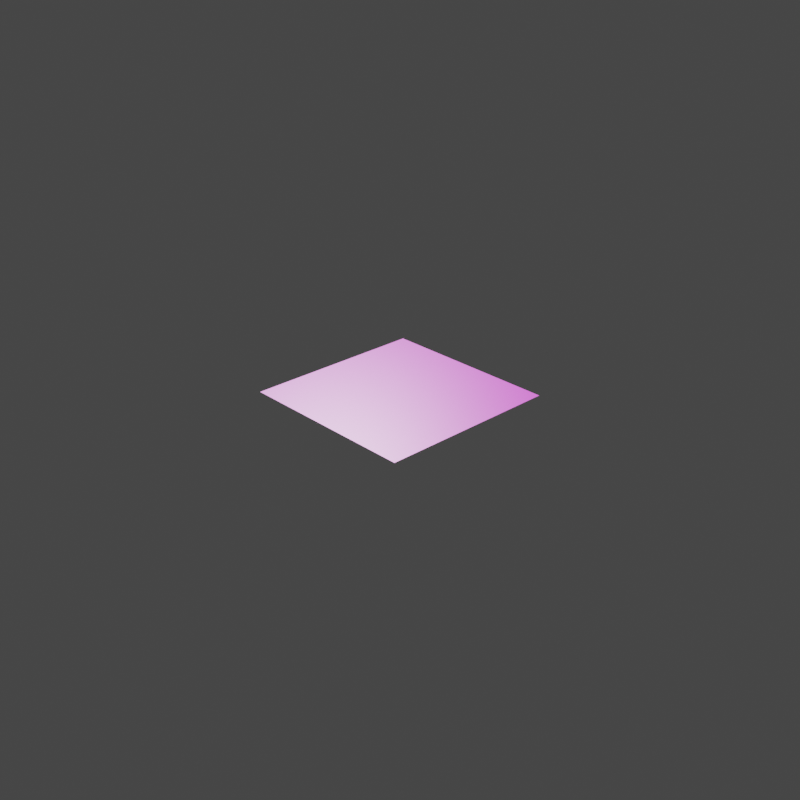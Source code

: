 # Source: test_.blend  (saved by Blender 2.91.10; exported with 4.5.12 LTS)
import bpy
from mathutils import Matrix  # noqa: F401  (used for matrix-valued properties, if any)

bpy.ops.wm.read_factory_settings(use_empty=True)
scene = bpy.context.scene
scene.name = 'Scene'

# ---- collections
col_collection = bpy.data.collections.new('Collection'); scene.collection.children.link(col_collection)

# ---- images (referenced by path relative to the original .blend; pixels are not part of the script)
import os
ASSET_DIR = os.environ.get("B2B_ASSET_DIR", "")  # directory of the original .blend (textures are referenced by path, not embedded)
HERE = os.path.dirname(os.path.abspath(__file__))  # packed textures are extracted next to this script under _unpacked/

def load_image(name, relpath, width, height, colorspace="sRGB"):
    """Load a texture the original file referenced (path relative to the .blend, or extracted next to this script)."""
    p = next((c for c in (os.path.join(HERE, relpath), os.path.join(ASSET_DIR, relpath)) if relpath and os.path.exists(c)), "")
    if p:
        img = bpy.data.images.load(p, check_existing=True)
        img.name = name
    else:  # same state as the original file: an image datablock whose file is absent (Cycles renders it pink)
        img = bpy.data.images.new(name, width, height)
        img.source = "FILE"
        img.filepath = "//" + (relpath or name)
    img.colorspace_settings.name = colorspace
    return img
img_bakerough = load_image('bakeRough', 'bakeRough.png', 1024, 1024, 'sRGB')
img_bakenormal = load_image('bakeNormal', 'bakeNormal.png', 1024, 1024, 'Linear Rec.709')
img_bakedef = load_image('bakeDef', 'bakeDef.png', 1024, 1024, 'sRGB')

# ---- materials (node trees are filled in below, after node groups)
mat_concrete = bpy.data.materials.new('Concrete')

# ---- material node trees
mat_concrete.use_nodes = True; mat_concrete.node_tree.nodes.clear()
_N = mat_concrete.node_tree.nodes; _L = mat_concrete.node_tree.links
n0 = _N.new('ShaderNodeMix'); n0.name = 'ミックス'; n0.location = (-358, 380)
n0.data_type = 'RGBA'
n0.inputs[7].default_value = (0.3005, 0.3005, 0.3005, 1.0)
n1 = _N.new('ShaderNodeValToRGB'); n1.name = 'カラーランプ'; n1.location = (50, 536)
while len(n1.color_ramp.elements) > 1: n1.color_ramp.elements.remove(n1.color_ramp.elements[-1])
n1.color_ramp.elements[0].position = 0.0; n1.color_ramp.elements[0].color = (0.0865, 0.0865, 0.0865, 1.0)
_e = n1.color_ramp.elements.new(1.0); _e.color = (0.15, 0.1529, 0.1651, 1.0)
n2 = _N.new('ShaderNodeMix'); n2.name = 'ミックス.001'; n2.location = (-170, 532)
n2.data_type = 'RGBA'
n2.blend_type = 'LIGHTEN'
n3 = _N.new('ShaderNodeValToRGB'); n3.name = 'カラーランプ.002'; n3.location = (-383, 1535)
while len(n3.color_ramp.elements) > 1: n3.color_ramp.elements.remove(n3.color_ramp.elements[-1])
n3.color_ramp.elements[0].position = 0.0; n3.color_ramp.elements[0].color = (1.0, 1.0, 1.0, 1.0)
_e = n3.color_ramp.elements.new(0.2864); _e.color = (0.0, 0.0, 0.0, 1.0)
n4 = _N.new('ShaderNodeValToRGB'); n4.name = 'カラーランプ.003'; n4.location = (-363, 1300)
while len(n4.color_ramp.elements) > 1: n4.color_ramp.elements.remove(n4.color_ramp.elements[-1])
n4.color_ramp.elements[0].position = 0.35; n4.color_ramp.elements[0].color = (1.0, 1.0, 1.0, 1.0)
_e = n4.color_ramp.elements.new(0.5682); _e.color = (0.0, 0.0, 0.0, 1.0)
n5 = _N.new('ShaderNodeMix'); n5.name = 'ミックス.002'; n5.location = (370, 593)
n5.data_type = 'RGBA'
n5.blend_type = 'DARKEN'
n5.inputs[7].default_value = (0.0, 0.0, 0.0, 1.0)
n6 = _N.new('ShaderNodeMix'); n6.name = 'ミックス.004'; n6.location = (590, 598)
n6.data_type = 'RGBA'
n6.blend_type = 'DARKEN'
n6.inputs[7].default_value = (0.0, 0.0, 0.0, 1.0)
n7 = _N.new('ShaderNodeValToRGB'); n7.name = 'カラーランプ.004'; n7.location = (810, 450)
while len(n7.color_ramp.elements) > 1: n7.color_ramp.elements.remove(n7.color_ramp.elements[-1])
n7.color_ramp.elements[0].position = 0.0; n7.color_ramp.elements[0].color = (0.4452, 0.4452, 0.4452, 1.0)
_e = n7.color_ramp.elements.new(1.0); _e.color = (1.0, 1.0, 1.0, 1.0)
n8 = _N.new('ShaderNodeBump'); n8.name = 'バンプ'; n8.location = (-60, 190)
n8.inputs[0].default_value = 0.1
n8.inputs[1].default_value = 1.0
n8.inputs[2].default_value = 1.0
n9 = _N.new('ShaderNodeBump'); n9.name = 'バンプ.001'; n9.location = (317, 193)
n9.inputs[0].default_value = 0.04667
n9.inputs[1].default_value = 1.0
n9.inputs[2].default_value = 1.0
n10 = _N.new('ShaderNodeValToRGB'); n10.name = 'カラーランプ.001'; n10.location = (-27, 772)
while len(n10.color_ramp.elements) > 1: n10.color_ramp.elements.remove(n10.color_ramp.elements[-1])
n10.color_ramp.elements[0].position = 0.0; n10.color_ramp.elements[0].color = (0.6038, 0.6038, 0.6038, 1.0)
_e = n10.color_ramp.elements.new(0.2818); _e.color = (0.0, 0.0, 0.0, 1.0)
n11 = _N.new('ShaderNodeBump'); n11.name = 'バンプ.002'; n11.location = (582, 184)
n11.invert = True
n11.inputs[0].default_value = 0.15
n11.inputs[1].default_value = 1.0
n11.inputs[2].default_value = 1.0
n12 = _N.new('ShaderNodeBump'); n12.name = 'バンプ.003'; n12.location = (802, 179)
n12.invert = True
n12.inputs[0].default_value = 0.15
n12.inputs[1].default_value = 1.0
n12.inputs[2].default_value = 1.0
n13 = _N.new('ShaderNodeMix'); n13.name = 'ミックス.003'; n13.location = (90, 1342)
n13.data_type = 'RGBA'
n13.inputs[6].default_value = (0.0, 0.0, 0.0, 1.0)
n14 = _N.new('ShaderNodeTexCoord'); n14.name = 'テクスチャ座標'; n14.location = (-2075, 689)
n15 = _N.new('ShaderNodeMath'); n15.name = '数式'; n15.location = (-1579, 863)
n15.operation = 'MULTIPLY'
n15.inputs[2].default_value = 0.0
n16 = _N.new('ShaderNodeMath'); n16.name = '数式.001'; n16.location = (-1578, 698)
n16.operation = 'MULTIPLY'
n16.inputs[2].default_value = 0.0
n17 = _N.new('ShaderNodeSeparateXYZ'); n17.name = 'XYZ分離'; n17.location = (-1883, 695)
n18 = _N.new('ShaderNodeValue'); n18.name = '値'; n18.location = (-1883, 482)
n18.outputs[0].default_value = 6.283
n19 = _N.new('ShaderNodeMath'); n19.name = '数式.004'; n19.location = (-1354, 849)
n19.operation = 'COSINE'
n19.inputs[2].default_value = 0.0
n20 = _N.new('ShaderNodeMath'); n20.name = '数式.005'; n20.location = (-1355, 518)
n20.operation = 'COSINE'
n20.inputs[2].default_value = 0.0
n21 = _N.new('ShaderNodeMath'); n21.name = '数式.006'; n21.location = (-1358, 680)
n21.operation = 'SINE'
n21.inputs[2].default_value = 0.0
n22 = _N.new('ShaderNodeMath'); n22.name = '数式.002'; n22.location = (-1587, 524)
n22.operation = 'MULTIPLY'
n22.inputs[2].default_value = 0.0
n23 = _N.new('ShaderNodeMath'); n23.name = '数式.003'; n23.location = (-1580, 352)
n23.operation = 'MULTIPLY'
n23.inputs[2].default_value = 0.0
n24 = _N.new('ShaderNodeTexVoronoi'); n24.name = 'ボロノイテクスチャ'; n24.location = (-626, 536)
n24.voronoi_dimensions = '4D'
n24.inputs[2].default_value = 16.0
n25 = _N.new('ShaderNodeTexNoise'); n25.name = 'マスグレイブテクスチャ'; n25.location = (-619, 194)
n25.width = 150
n25.noise_dimensions = '4D'
n25.normalize = False
n25.inputs[2].default_value = 2.0
n25.inputs[3].default_value = 8.5
n25.inputs[4].default_value = 1.0
n26 = _N.new('ShaderNodeMath'); n26.name = '数式.007'; n26.location = (-1360, 340)
n26.operation = 'SINE'
n26.inputs[2].default_value = 0.0
n27 = _N.new('ShaderNodeCombineXYZ'); n27.name = 'XYZ合成'; n27.location = (-1140, 780)
n28 = _N.new('ShaderNodeTexVoronoi'); n28.name = 'ボロノイテクスチャ.001'; n28.location = (-321, 890)
n28.inputs[2].default_value = 25.0
n29 = _N.new('ShaderNodeTexNoise'); n29.name = 'ノイズテクスチャ'; n29.location = (-630, 794)
n29.noise_dimensions = '4D'
n29.inputs[2].default_value = 3.0
n29.inputs[3].default_value = 15.0
n30 = _N.new('ShaderNodeTexVoronoi'); n30.name = 'ボロノイテクスチャ.002'; n30.location = (-615, 1233)
n30.voronoi_dimensions = '4D'
n30.inputs[2].default_value = 50.0
n31 = _N.new('ShaderNodeOutputMaterial'); n31.name = 'Material Output'; n31.location = (2120, 420)
n32 = _N.new('ShaderNodeBsdfPrincipled'); n32.name = 'Principled BSDF'; n32.location = (1820, 760)
n32.distribution = 'GGX'
n32.subsurface_method = 'BURLEY'
n32.inputs[3].default_value = 1.45
n32.inputs[27].default_value = (0.0, 0.0, 0.0, 1.0)
n32.inputs[28].default_value = 1.0
n33 = _N.new('ShaderNodeTexImage'); n33.name = '画像テクスチャ.001'; n33.location = (1340, 600)
n33.image = img_bakerough
n34 = _N.new('ShaderNodeTexImage'); n34.name = '画像テクスチャ.002'; n34.location = (1340, 280)
n34.image = img_bakenormal
n35 = _N.new('ShaderNodeNormalMap'); n35.name = 'ノーマルマップ'; n35.location = (1620, 260)
n36 = _N.new('ShaderNodeTexImage'); n36.name = '画像テクスチャ'; n36.location = (1340, 940)
n36.image = img_bakedef
_L.new(n25.outputs[0], n0.inputs[6])
_L.new(n24.outputs[0], n0.inputs[0])
_L.new(n0.outputs[2], n2.inputs[6])
_L.new(n2.outputs[2], n1.inputs[0])
_L.new(n29.outputs[0], n2.inputs[7])
_L.new(n1.outputs[0], n5.inputs[6])
_L.new(n28.outputs[0], n10.inputs[0])
_L.new(n29.outputs[1], n28.inputs[0])
_L.new(n5.outputs[2], n6.inputs[6])
_L.new(n10.outputs[0], n5.inputs[0])
_L.new(n30.outputs[0], n3.inputs[0])
_L.new(n29.outputs[0], n4.inputs[0])
_L.new(n3.outputs[0], n13.inputs[7])
_L.new(n4.outputs[0], n13.inputs[0])
_L.new(n13.outputs[2], n6.inputs[0])
_L.new(n6.outputs[2], n7.inputs[0])
_L.new(n8.outputs[0], n9.inputs[4])
_L.new(n25.outputs[0], n8.inputs[3])
_L.new(n9.outputs[0], n11.inputs[4])
_L.new(n29.outputs[0], n9.inputs[3])
_L.new(n11.outputs[0], n12.inputs[4])
_L.new(n10.outputs[0], n11.inputs[3])
_L.new(n13.outputs[2], n12.inputs[3])
_L.new(n14.outputs[2], n17.inputs[0])
_L.new(n17.outputs[0], n15.inputs[0])
_L.new(n17.outputs[0], n16.inputs[0])
_L.new(n17.outputs[1], n22.inputs[0])
_L.new(n17.outputs[1], n23.inputs[0])
_L.new(n18.outputs[0], n15.inputs[1])
_L.new(n18.outputs[0], n16.inputs[1])
_L.new(n18.outputs[0], n22.inputs[1])
_L.new(n18.outputs[0], n23.inputs[1])
_L.new(n15.outputs[0], n19.inputs[0])
_L.new(n16.outputs[0], n21.inputs[0])
_L.new(n22.outputs[0], n20.inputs[0])
_L.new(n23.outputs[0], n26.inputs[0])
_L.new(n19.outputs[0], n27.inputs[0])
_L.new(n21.outputs[0], n27.inputs[1])
_L.new(n20.outputs[0], n27.inputs[2])
_L.new(n27.outputs[0], n29.inputs[0])
_L.new(n26.outputs[0], n29.inputs[1])
_L.new(n27.outputs[0], n24.inputs[0])
_L.new(n27.outputs[0], n25.inputs[0])
_L.new(n26.outputs[0], n24.inputs[1])
_L.new(n26.outputs[0], n25.inputs[1])
_L.new(n27.outputs[0], n30.inputs[0])
_L.new(n26.outputs[0], n30.inputs[1])
_L.new(n32.outputs[0], n31.inputs[0])
_L.new(n34.outputs[0], n35.inputs[1])
_L.new(n35.outputs[0], n32.inputs[5])
_L.new(n33.outputs[0], n32.inputs[2])
_L.new(n36.outputs[0], n32.inputs[0])
n31.is_active_output = True

# ---- world
world_world = bpy.data.worlds.new('World'); scene.world = world_world
world_world.use_nodes = True; world_world.node_tree.nodes.clear()
_N = world_world.node_tree.nodes; _L = world_world.node_tree.links
n0 = _N.new('ShaderNodeOutputWorld'); n0.name = 'World Output'; n0.location = (300, 300)
n1 = _N.new('ShaderNodeBackground'); n1.name = 'Background'; n1.location = (10, 300)
n1.inputs[0].default_value = (0.05088, 0.05088, 0.05088, 1.0)
_L.new(n1.outputs[0], n0.inputs[0])
n0.is_active_output = True
world_world.color = (0.05088, 0.05088, 0.05088)
world_world.use_sun_shadow = False
world_world.sun_shadow_jitter_overblur = 0.0

# ---- cameras
cam_camera = bpy.data.cameras.new('Camera')
cam_camera.clip_end = 100.0
cam_camera.ortho_scale = 7.314

# ---- meshes
me_torus_001 = bpy.data.meshes.new('Torus.001')
me_torus_001.from_pydata([(-1.0, -1.0, 0.0), (1.0, -1.0, 0.0), (-1.0, 1.0, 0.0), (1.0, 1.0, 0.0)], [], [(0, 1, 3, 2)])
_uv = me_torus_001.uv_layers.new(name='UVMap')
_uv.uv.foreach_set('vector', [0.0, 0.0, 1.0, 0.0, 1.0, 1.0, 0.0, 1.0])
me_torus_001.materials.append(mat_concrete)
me_torus_001.use_remesh_fix_poles = True
me_torus_001.use_remesh_preserve_attributes = False
me_torus_001.use_mirror_vertex_groups = False
me_torus_001.update()

# ---- objects
ob_camera = bpy.data.objects.new('Camera', cam_camera)
ob_torus_001 = bpy.data.objects.new('Torus.001', me_torus_001)

# ---- transforms, parenting, visibility, modifiers, constraints
ob_camera.location = (7.359, -6.926, 4.958)
ob_camera.rotation_euler = (1.109, 0.0, 0.8149)
ob_camera.lock_rotations_4d = False
ob_camera.empty_display_type = 'ARROWS'
ob_camera.color = (0.0, 0.0, 0.0, 0.0)
ob_camera.display_type = 'WIRE'
ob_camera.lineart.crease_threshold = 0.0
ob_torus_001.location = (0.0, 0.0, 0.0)
ob_torus_001.lineart.crease_threshold = 0.0

# ---- collection membership
col_collection.objects.link(ob_camera)
col_collection.objects.link(ob_torus_001)

# ---- scene / render settings (as saved in the file)
scene.camera = ob_camera
scene.frame_start = 1; scene.frame_end = 250; scene.frame_set(1)
scene.render.engine = 'CYCLES'
scene.render.resolution_x = 1024
scene.render.resolution_y = 1024
scene.render.use_simplify = True
scene.cycles.use_denoising = False
scene.cycles.samples = 16
scene.cycles.sampling_pattern = 'TABULATED_SOBOL'
scene.cycles.use_adaptive_sampling = False
scene.cycles.use_light_tree = False
scene.cycles.bake_type = 'NORMAL'
scene.view_settings.view_transform = 'Filmic'
bpy.context.view_layer.update()

# ---- added for rendering (the .blend has no usable light): sun
light_auto_sun = bpy.data.lights.new('AutoSun', 'SUN')
light_auto_sun.energy = 3.0
light_auto_sun.angle = 0.0523599
ob_auto_sun = bpy.data.objects.new('AutoSun', light_auto_sun)
scene.collection.objects.link(ob_auto_sun)
ob_auto_sun.rotation_euler = (0.872665, 0.174533, 0.523599)
bpy.context.view_layer.update()
